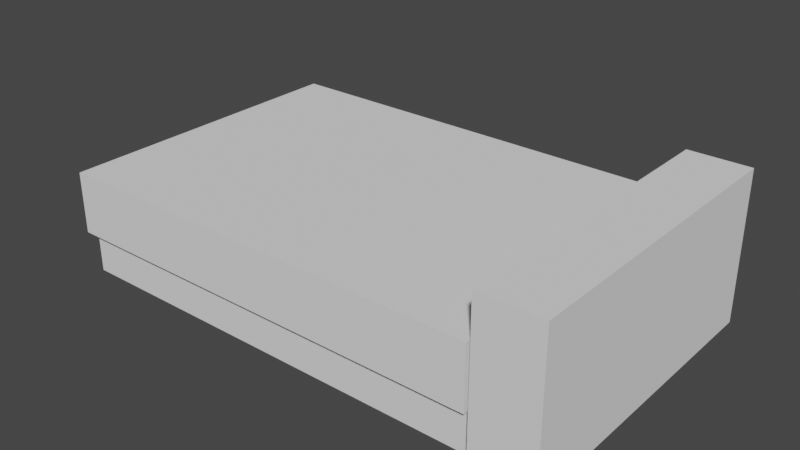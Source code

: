 # Source: bed.blend  (saved by Blender 3.2.14; exported with 4.5.12 LTS)
import bpy
from mathutils import Matrix  # noqa: F401  (used for matrix-valued properties, if any)

bpy.ops.wm.read_factory_settings(use_empty=True)
scene = bpy.context.scene
scene.name = 'Scene'

# ---- collections
col_collection = bpy.data.collections.new('Collection'); scene.collection.children.link(col_collection)

# ---- world
world_world = bpy.data.worlds.new('World'); scene.world = world_world
world_world.use_nodes = True; world_world.node_tree.nodes.clear()
_N = world_world.node_tree.nodes; _L = world_world.node_tree.links
n0 = _N.new('ShaderNodeOutputWorld'); n0.name = 'World Output'; n0.location = (300, 300)
n1 = _N.new('ShaderNodeBackground'); n1.name = 'Background'; n1.location = (10, 300)
n1.inputs[0].default_value = (0.05088, 0.05088, 0.05088, 1.0)
_L.new(n1.outputs[0], n0.inputs[0])
n0.is_active_output = True
world_world.color = (0.05088, 0.05088, 0.05088)
world_world.use_sun_shadow = False
world_world.sun_shadow_jitter_overblur = 0.0

# ---- meshes
me_cube_005 = bpy.data.meshes.new('Cube.005')
me_cube_005.from_pydata([(-1.115, 1.395, -0.993), (-1.115, 1.395, 1.007), (-1.115, 3.395, -0.993), (-1.115, 3.395, 1.007), (0.8852, 1.395, -0.993), (0.8852, 1.395, 1.007), (0.8852, 3.395, -0.993), (0.8852, 3.395, 1.007), (-1.115, -0.08781, -0.5386), (-1.115, 3.391, -0.5386), (-1.115, -0.08781, -0.9352), (-1.115, 3.391, -0.9352), (0.8852, -0.08781, -0.5386), (0.8852, 3.391, -0.5386), (0.8852, -0.08781, -0.9352), (0.8852, 3.391, -0.9352), (0.901, 4.806, -0.993), (0.901, 4.806, 1.007), (1.179, 4.806, -0.993), (1.179, 4.806, 1.007), (0.901, -0.08437, -0.993), (0.901, -0.08437, 1.007), (1.179, -0.08437, -0.993), (1.179, -0.08437, 1.007), (-1.115, -0.08781, 0.9352), (-1.115, 3.391, 0.9352), (-1.115, -0.08781, 0.5386), (-1.115, 3.391, 0.5386), (0.8852, -0.08781, 0.9352), (0.8852, 3.391, 0.9352), (0.8852, -0.08781, 0.5386), (0.8852, 3.391, 0.5386)], [], [(0, 1, 3, 2), (2, 3, 7, 6), (6, 7, 5, 4), (4, 5, 1, 0), (2, 6, 4, 0), (7, 3, 1, 5), (8, 9, 11, 10), (10, 11, 15, 14), (14, 15, 13, 12), (12, 13, 9, 8), (10, 14, 12, 8), (15, 11, 9, 13), (16, 17, 19, 18), (18, 19, 23, 22), (22, 23, 21, 20), (20, 21, 17, 16), (18, 22, 20, 16), (23, 19, 17, 21), (24, 25, 27, 26), (26, 27, 31, 30), (30, 31, 29, 28), (28, 29, 25, 24), (26, 30, 28, 24), (31, 27, 25, 29)])
_uv = me_cube_005.uv_layers.new(name='UVMap')
_uv.uv.foreach_set('vector', [0.375, 0.0, 0.625, 0.0, 0.625, 0.25, 0.375, 0.25, 0.375, 0.25, 0.625, 0.25, 0.625, 0.5, 0.375, 0.5, 0.375, 0.5, 0.625, 0.5, 0.625, 0.75, 0.375, 0.75, 0.375, 0.75, 0.625, 0.75, 0.625, 1.0, 0.375, 1.0, 0.125, 0.5, 0.375, 0.5, 0.375, 0.75, 0.125, 0.75, 0.625, 0.5, 0.875, 0.5, 0.875, 0.75, 0.625, 0.75, 0.375, 0.0, 0.625, 0.0, 0.625, 0.25, 0.375, 0.25, 0.375, 0.25, 0.625, 0.25, 0.625, 0.5, 0.375, 0.5, 0.375, 0.5, 0.625, 0.5, 0.625, 0.75, 0.375, 0.75, 0.375, 0.75, 0.625, 0.75, 0.625, 1.0, 0.375, 1.0, 0.125, 0.5, 0.375, 0.5, 0.375, 0.75, 0.125, 0.75, 0.625, 0.5, 0.875, 0.5, 0.875, 0.75, 0.625, 0.75, 0.375, 0.0, 0.625, 0.0, 0.625, 0.25, 0.375, 0.25, 0.375, 0.25, 0.625, 0.25, 0.625, 0.5, 0.375, 0.5, 0.375, 0.5, 0.625, 0.5, 0.625, 0.75, 0.375, 0.75, 0.375, 0.75, 0.625, 0.75, 0.625, 1.0, 0.375, 1.0, 0.125, 0.5, 0.375, 0.5, 0.375, 0.75, 0.125, 0.75, 0.625, 0.5, 0.875, 0.5, 0.875, 0.75, 0.625, 0.75, 0.375, 0.0, 0.625, 0.0, 0.625, 0.25, 0.375, 0.25, 0.375, 0.25, 0.625, 0.25, 0.625, 0.5, 0.375, 0.5, 0.375, 0.5, 0.625, 0.5, 0.625, 0.75, 0.375, 0.75, 0.375, 0.75, 0.625, 0.75, 0.625, 1.0, 0.375, 1.0, 0.125, 0.5, 0.375, 0.5, 0.375, 0.75, 0.125, 0.75, 0.625, 0.5, 0.875, 0.5, 0.875, 0.75, 0.625, 0.75])
me_cube_005.update()

# ---- objects
ob_cube_004 = bpy.data.objects.new('Cube.004', me_cube_005)

# ---- transforms, parenting, visibility, modifiers, constraints
ob_cube_004.location = (0.0, 2.328e-10, 0.0)
ob_cube_004.rotation_euler = (1.571, 0.0, 0.0)
ob_cube_004.scale = (0.3484, 0.04844, 0.2443)
_m = ob_cube_004.modifiers.new('Boolean', 'BOOLEAN')

# ---- collection membership
col_collection.objects.link(ob_cube_004)

# ---- scene / render settings (as saved in the file)
scene.frame_start = 1; scene.frame_end = 250; scene.frame_set(1)
scene.render.engine = 'BLENDER_EEVEE_NEXT'
scene.cycles.sampling_pattern = 'TABULATED_SOBOL'
scene.cycles.use_light_tree = False
scene.view_settings.view_transform = 'Filmic'
bpy.context.view_layer.update()

# ---- added for rendering (the .blend has no active camera and no usable light): camera, sun
cam_auto = bpy.data.cameras.new('AutoCamera')
cam_auto.lens = 50.0
cam_auto.sensor_width = 36.0
cam_auto.clip_end = 1000.0
ob_auto_camera = bpy.data.objects.new('AutoCamera', cam_auto)
scene.collection.objects.link(ob_auto_camera)
ob_auto_camera.location = (0.905172, -1.0745, 0.829454)
ob_auto_camera.rotation_euler = (1.09748, -7.21219e-08, 0.694738)
scene.camera = ob_auto_camera
light_auto_sun = bpy.data.lights.new('AutoSun', 'SUN')
light_auto_sun.energy = 3.0
light_auto_sun.angle = 0.0523599
ob_auto_sun = bpy.data.objects.new('AutoSun', light_auto_sun)
scene.collection.objects.link(ob_auto_sun)
ob_auto_sun.rotation_euler = (0.872665, 0.174533, 0.523599)
bpy.context.view_layer.update()
